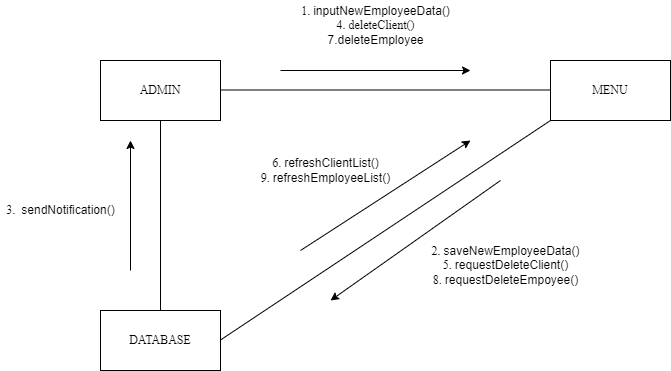

The diagram above was exported from draw.io. Its source (the exported page's mxGraphModel, read from the mxfile embedded in the PNG):
<mxGraphModel dx="1002" dy="538" grid="1" gridSize="10" guides="1" tooltips="1" connect="1" arrows="1" fold="1" page="1" pageScale="1" pageWidth="827" pageHeight="1169" math="0" shadow="0">
  <root>
    <mxCell id="0" />
    <mxCell id="1" parent="0" />
    <mxCell id="qj5gSgfLmecDWBgPHnT2-2" value="ADMIN" style="rounded=0;whiteSpace=wrap;html=1;" vertex="1" parent="1">
      <mxGeometry x="110" y="130" width="120" height="60" as="geometry" />
    </mxCell>
    <mxCell id="qj5gSgfLmecDWBgPHnT2-5" value="MENU" style="rounded=0;whiteSpace=wrap;html=1;" vertex="1" parent="1">
      <mxGeometry x="560" y="130" width="120" height="60" as="geometry" />
    </mxCell>
    <mxCell id="qj5gSgfLmecDWBgPHnT2-6" value="DATABASE" style="rounded=0;whiteSpace=wrap;html=1;" vertex="1" parent="1">
      <mxGeometry x="110" y="380" width="120" height="60" as="geometry" />
    </mxCell>
    <mxCell id="qj5gSgfLmecDWBgPHnT2-12" value="" style="endArrow=none;html=1;rounded=0;entryX=0;entryY=1;entryDx=0;entryDy=0;exitX=1;exitY=0.5;exitDx=0;exitDy=0;" edge="1" parent="1" target="qj5gSgfLmecDWBgPHnT2-5">
      <mxGeometry width="50" height="50" relative="1" as="geometry">
        <mxPoint x="230" y="409.5" as="sourcePoint" />
        <mxPoint x="560" y="409.5" as="targetPoint" />
      </mxGeometry>
    </mxCell>
    <mxCell id="qj5gSgfLmecDWBgPHnT2-13" value="" style="endArrow=none;html=1;rounded=0;entryX=0;entryY=0.5;entryDx=0;entryDy=0;exitX=1;exitY=0.5;exitDx=0;exitDy=0;" edge="1" parent="1">
      <mxGeometry width="50" height="50" relative="1" as="geometry">
        <mxPoint x="230" y="159.5" as="sourcePoint" />
        <mxPoint x="560" y="159.5" as="targetPoint" />
      </mxGeometry>
    </mxCell>
    <mxCell id="qj5gSgfLmecDWBgPHnT2-14" value="" style="endArrow=none;html=1;rounded=0;entryX=0.5;entryY=1;entryDx=0;entryDy=0;exitX=0.5;exitY=0;exitDx=0;exitDy=0;" edge="1" parent="1" source="qj5gSgfLmecDWBgPHnT2-6" target="qj5gSgfLmecDWBgPHnT2-2">
      <mxGeometry width="50" height="50" relative="1" as="geometry">
        <mxPoint x="170" y="370" as="sourcePoint" />
        <mxPoint x="420" y="250" as="targetPoint" />
        <Array as="points" />
      </mxGeometry>
    </mxCell>
    <mxCell id="qj5gSgfLmecDWBgPHnT2-15" value="" style="endArrow=classic;html=1;rounded=0;" edge="1" parent="1">
      <mxGeometry width="50" height="50" relative="1" as="geometry">
        <mxPoint x="290" y="140" as="sourcePoint" />
        <mxPoint x="480" y="140" as="targetPoint" />
      </mxGeometry>
    </mxCell>
    <mxCell id="qj5gSgfLmecDWBgPHnT2-16" value="1. inputNewEmployeeData()&lt;br&gt;4. deleteClient()&lt;br&gt;7.deleteEmployee" style="text;html=1;align=center;verticalAlign=middle;resizable=0;points=[];autosize=1;strokeColor=none;fillColor=none;" vertex="1" parent="1">
      <mxGeometry x="310" y="70" width="150" height="50" as="geometry" />
    </mxCell>
    <mxCell id="qj5gSgfLmecDWBgPHnT2-21" value="2. saveNewEmployeeData()&lt;br&gt;5. requestDeleteClient()&lt;br&gt;8. requestDeleteEmpoyee()" style="text;html=1;align=center;verticalAlign=middle;resizable=0;points=[];autosize=1;strokeColor=none;fillColor=none;rotation=0;" vertex="1" parent="1">
      <mxGeometry x="440" y="310" width="150" height="50" as="geometry" />
    </mxCell>
    <mxCell id="qj5gSgfLmecDWBgPHnT2-26" value="" style="endArrow=classic;html=1;rounded=0;" edge="1" parent="1">
      <mxGeometry width="50" height="50" relative="1" as="geometry">
        <mxPoint x="140" y="340" as="sourcePoint" />
        <mxPoint x="140" y="210" as="targetPoint" />
      </mxGeometry>
    </mxCell>
    <mxCell id="qj5gSgfLmecDWBgPHnT2-27" value="3.&amp;nbsp; sendNotification()" style="text;html=1;align=center;verticalAlign=middle;resizable=0;points=[];autosize=1;strokeColor=none;fillColor=none;" vertex="1" parent="1">
      <mxGeometry x="10" y="270" width="120" height="20" as="geometry" />
    </mxCell>
    <mxCell id="qj5gSgfLmecDWBgPHnT2-28" value="" style="endArrow=classic;html=1;rounded=0;" edge="1" parent="1">
      <mxGeometry width="50" height="50" relative="1" as="geometry">
        <mxPoint x="510" y="250" as="sourcePoint" />
        <mxPoint x="340" y="370" as="targetPoint" />
      </mxGeometry>
    </mxCell>
    <mxCell id="qj5gSgfLmecDWBgPHnT2-30" value="" style="endArrow=classic;html=1;rounded=0;" edge="1" parent="1">
      <mxGeometry width="50" height="50" relative="1" as="geometry">
        <mxPoint x="310" y="320" as="sourcePoint" />
        <mxPoint x="480" y="210" as="targetPoint" />
      </mxGeometry>
    </mxCell>
    <mxCell id="qj5gSgfLmecDWBgPHnT2-31" value="6. refreshClientList()&lt;br&gt;9. refreshEmployeeList()" style="text;html=1;align=center;verticalAlign=middle;resizable=0;points=[];autosize=1;strokeColor=none;fillColor=none;" vertex="1" parent="1">
      <mxGeometry x="265" y="225" width="140" height="30" as="geometry" />
    </mxCell>
  </root>
</mxGraphModel>